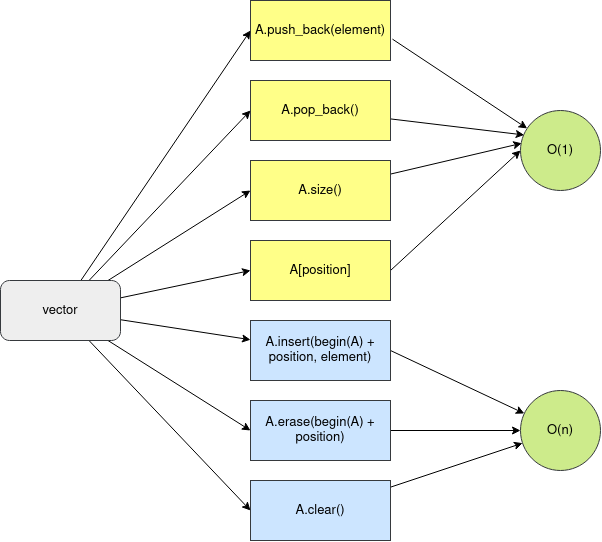

The diagram above was exported from draw.io. Its source (the exported page's mxGraphModel, read from the mxfile embedded in the PNG):
<mxGraphModel dx="1008" dy="508" grid="1" gridSize="10" guides="1" tooltips="1" connect="1" arrows="1" fold="1" page="1" pageScale="1" pageWidth="850" pageHeight="1100" math="0" shadow="0">
  <root>
    <mxCell id="0" />
    <mxCell id="1" parent="0" />
    <mxCell id="Vvvw2l_FM5AEyjQCc-bB-21" style="edgeStyle=none;rounded=0;orthogonalLoop=1;jettySize=auto;html=1;fontSize=13;exitX=1.014;exitY=0.644;exitDx=0;exitDy=0;exitPerimeter=0;" edge="1" parent="1" source="Vvvw2l_FM5AEyjQCc-bB-1" target="Vvvw2l_FM5AEyjQCc-bB-8">
      <mxGeometry relative="1" as="geometry" />
    </mxCell>
    <mxCell id="Vvvw2l_FM5AEyjQCc-bB-1" value="A.push_back(element)" style="rounded=0;whiteSpace=wrap;html=1;fillColor=#ffff88;strokeColor=#36393d;fontSize=13;" vertex="1" parent="1">
      <mxGeometry x="320" y="80" width="140" height="60" as="geometry" />
    </mxCell>
    <mxCell id="Vvvw2l_FM5AEyjQCc-bB-23" style="edgeStyle=none;rounded=0;orthogonalLoop=1;jettySize=auto;html=1;entryX=0.046;entryY=0.306;entryDx=0;entryDy=0;entryPerimeter=0;fontSize=13;" edge="1" parent="1" source="Vvvw2l_FM5AEyjQCc-bB-2" target="Vvvw2l_FM5AEyjQCc-bB-8">
      <mxGeometry relative="1" as="geometry" />
    </mxCell>
    <mxCell id="Vvvw2l_FM5AEyjQCc-bB-2" value="A.pop_back()" style="rounded=0;whiteSpace=wrap;html=1;fillColor=#ffff88;strokeColor=#36393d;fontSize=13;" vertex="1" parent="1">
      <mxGeometry x="320" y="160" width="140" height="60" as="geometry" />
    </mxCell>
    <mxCell id="Vvvw2l_FM5AEyjQCc-bB-24" style="edgeStyle=none;rounded=0;orthogonalLoop=1;jettySize=auto;html=1;entryX=0.015;entryY=0.41;entryDx=0;entryDy=0;entryPerimeter=0;fontSize=13;" edge="1" parent="1" source="Vvvw2l_FM5AEyjQCc-bB-3" target="Vvvw2l_FM5AEyjQCc-bB-8">
      <mxGeometry relative="1" as="geometry" />
    </mxCell>
    <mxCell id="Vvvw2l_FM5AEyjQCc-bB-3" value="A.size()" style="rounded=0;whiteSpace=wrap;html=1;fillColor=#ffff88;strokeColor=#36393d;fontSize=13;" vertex="1" parent="1">
      <mxGeometry x="320" y="240" width="140" height="60" as="geometry" />
    </mxCell>
    <mxCell id="Vvvw2l_FM5AEyjQCc-bB-25" style="edgeStyle=none;rounded=0;orthogonalLoop=1;jettySize=auto;html=1;entryX=0;entryY=0.5;entryDx=0;entryDy=0;fontSize=13;exitX=1;exitY=0.5;exitDx=0;exitDy=0;" edge="1" parent="1" source="Vvvw2l_FM5AEyjQCc-bB-4" target="Vvvw2l_FM5AEyjQCc-bB-8">
      <mxGeometry relative="1" as="geometry" />
    </mxCell>
    <mxCell id="Vvvw2l_FM5AEyjQCc-bB-4" value="A[position]" style="rounded=0;whiteSpace=wrap;html=1;fillColor=#ffff88;strokeColor=#36393d;fontSize=13;" vertex="1" parent="1">
      <mxGeometry x="320" y="320" width="140" height="60" as="geometry" />
    </mxCell>
    <mxCell id="Vvvw2l_FM5AEyjQCc-bB-26" style="edgeStyle=none;rounded=0;orthogonalLoop=1;jettySize=auto;html=1;fontSize=13;exitX=1;exitY=0.5;exitDx=0;exitDy=0;" edge="1" parent="1" source="Vvvw2l_FM5AEyjQCc-bB-5" target="Vvvw2l_FM5AEyjQCc-bB-9">
      <mxGeometry relative="1" as="geometry" />
    </mxCell>
    <mxCell id="Vvvw2l_FM5AEyjQCc-bB-5" value="A.insert(begin(A) + position, element)" style="rounded=0;whiteSpace=wrap;html=1;fillColor=#cce5ff;strokeColor=#36393d;fontSize=13;" vertex="1" parent="1">
      <mxGeometry x="320" y="400" width="140" height="60" as="geometry" />
    </mxCell>
    <mxCell id="Vvvw2l_FM5AEyjQCc-bB-27" style="edgeStyle=none;rounded=0;orthogonalLoop=1;jettySize=auto;html=1;fontSize=13;" edge="1" parent="1" source="Vvvw2l_FM5AEyjQCc-bB-6" target="Vvvw2l_FM5AEyjQCc-bB-9">
      <mxGeometry relative="1" as="geometry" />
    </mxCell>
    <mxCell id="Vvvw2l_FM5AEyjQCc-bB-6" value="A.erase(begin(A) + position)" style="rounded=0;whiteSpace=wrap;html=1;fillColor=#cce5ff;strokeColor=#36393d;fontSize=13;" vertex="1" parent="1">
      <mxGeometry x="320" y="480" width="140" height="60" as="geometry" />
    </mxCell>
    <mxCell id="Vvvw2l_FM5AEyjQCc-bB-28" style="edgeStyle=none;rounded=0;orthogonalLoop=1;jettySize=auto;html=1;fontSize=13;" edge="1" parent="1" source="Vvvw2l_FM5AEyjQCc-bB-7" target="Vvvw2l_FM5AEyjQCc-bB-9">
      <mxGeometry relative="1" as="geometry" />
    </mxCell>
    <mxCell id="Vvvw2l_FM5AEyjQCc-bB-7" value="A.clear()" style="rounded=0;whiteSpace=wrap;html=1;fillColor=#cce5ff;strokeColor=#36393d;fontSize=13;" vertex="1" parent="1">
      <mxGeometry x="320" y="560" width="140" height="60" as="geometry" />
    </mxCell>
    <mxCell id="Vvvw2l_FM5AEyjQCc-bB-8" value="O(1)" style="ellipse;whiteSpace=wrap;html=1;aspect=fixed;fillColor=#cdeb8b;strokeColor=#36393d;fontSize=13;" vertex="1" parent="1">
      <mxGeometry x="590" y="190" width="80" height="80" as="geometry" />
    </mxCell>
    <mxCell id="Vvvw2l_FM5AEyjQCc-bB-9" value="O(n)" style="ellipse;whiteSpace=wrap;html=1;aspect=fixed;fillColor=#cdeb8b;strokeColor=#36393d;fontSize=13;" vertex="1" parent="1">
      <mxGeometry x="590" y="470" width="80" height="80" as="geometry" />
    </mxCell>
    <mxCell id="Vvvw2l_FM5AEyjQCc-bB-11" style="rounded=0;orthogonalLoop=1;jettySize=auto;html=1;fontSize=13;" edge="1" parent="1" source="Vvvw2l_FM5AEyjQCc-bB-10" target="Vvvw2l_FM5AEyjQCc-bB-5">
      <mxGeometry relative="1" as="geometry" />
    </mxCell>
    <mxCell id="Vvvw2l_FM5AEyjQCc-bB-12" style="edgeStyle=none;rounded=0;orthogonalLoop=1;jettySize=auto;html=1;entryX=0;entryY=0.5;entryDx=0;entryDy=0;fontSize=13;" edge="1" parent="1" source="Vvvw2l_FM5AEyjQCc-bB-10" target="Vvvw2l_FM5AEyjQCc-bB-7">
      <mxGeometry relative="1" as="geometry" />
    </mxCell>
    <mxCell id="Vvvw2l_FM5AEyjQCc-bB-13" style="edgeStyle=none;rounded=0;orthogonalLoop=1;jettySize=auto;html=1;fontSize=13;entryX=0;entryY=0.5;entryDx=0;entryDy=0;" edge="1" parent="1" source="Vvvw2l_FM5AEyjQCc-bB-10" target="Vvvw2l_FM5AEyjQCc-bB-6">
      <mxGeometry relative="1" as="geometry">
        <mxPoint x="310" y="500" as="targetPoint" />
      </mxGeometry>
    </mxCell>
    <mxCell id="Vvvw2l_FM5AEyjQCc-bB-15" style="edgeStyle=none;rounded=0;orthogonalLoop=1;jettySize=auto;html=1;entryX=0;entryY=0.5;entryDx=0;entryDy=0;fontSize=13;" edge="1" parent="1" source="Vvvw2l_FM5AEyjQCc-bB-10" target="Vvvw2l_FM5AEyjQCc-bB-4">
      <mxGeometry relative="1" as="geometry" />
    </mxCell>
    <mxCell id="Vvvw2l_FM5AEyjQCc-bB-16" style="edgeStyle=none;rounded=0;orthogonalLoop=1;jettySize=auto;html=1;entryX=0;entryY=0.5;entryDx=0;entryDy=0;fontSize=13;" edge="1" parent="1" source="Vvvw2l_FM5AEyjQCc-bB-10" target="Vvvw2l_FM5AEyjQCc-bB-3">
      <mxGeometry relative="1" as="geometry" />
    </mxCell>
    <mxCell id="Vvvw2l_FM5AEyjQCc-bB-18" style="edgeStyle=none;rounded=0;orthogonalLoop=1;jettySize=auto;html=1;entryX=0;entryY=0.5;entryDx=0;entryDy=0;fontSize=13;" edge="1" parent="1" source="Vvvw2l_FM5AEyjQCc-bB-10" target="Vvvw2l_FM5AEyjQCc-bB-2">
      <mxGeometry relative="1" as="geometry" />
    </mxCell>
    <mxCell id="Vvvw2l_FM5AEyjQCc-bB-19" style="edgeStyle=none;rounded=0;orthogonalLoop=1;jettySize=auto;html=1;entryX=0;entryY=0.5;entryDx=0;entryDy=0;fontSize=13;" edge="1" parent="1" source="Vvvw2l_FM5AEyjQCc-bB-10" target="Vvvw2l_FM5AEyjQCc-bB-1">
      <mxGeometry relative="1" as="geometry" />
    </mxCell>
    <mxCell id="Vvvw2l_FM5AEyjQCc-bB-10" value="vector" style="rounded=1;whiteSpace=wrap;html=1;fillColor=#eeeeee;strokeColor=#36393d;fontSize=13;" vertex="1" parent="1">
      <mxGeometry x="70" y="360" width="120" height="60" as="geometry" />
    </mxCell>
  </root>
</mxGraphModel>